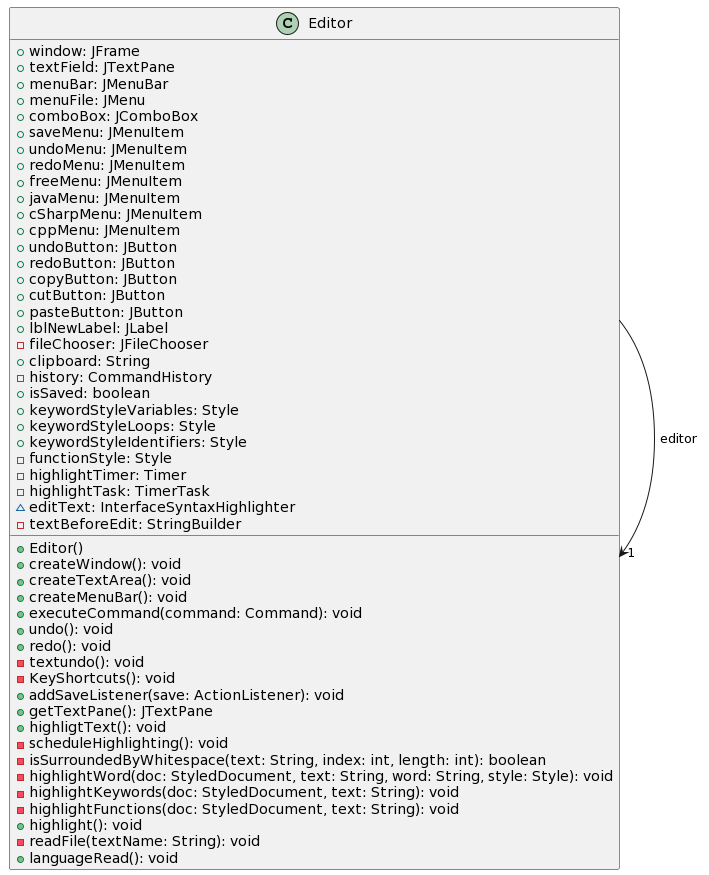

The diagram above was rendered by PlantUML. Its source (embedded in the PNG):
@startuml
class Editor [[java:View.Editor]] {
	+window: JFrame
	+textField: JTextPane
	+menuBar: JMenuBar
	+menuFile: JMenu
	+comboBox: JComboBox
	+saveMenu: JMenuItem
	+undoMenu: JMenuItem
	+redoMenu: JMenuItem
	+freeMenu: JMenuItem
	+javaMenu: JMenuItem
	+cSharpMenu: JMenuItem
	+cppMenu: JMenuItem
	+undoButton: JButton
	+redoButton: JButton
	+copyButton: JButton
	+cutButton: JButton
	+pasteButton: JButton
	+lblNewLabel: JLabel
	-fileChooser: JFileChooser
	+clipboard: String
	-history: CommandHistory
	+isSaved: boolean
	+keywordStyleVariables: Style
	+keywordStyleLoops: Style
	+keywordStyleIdentifiers: Style
	-functionStyle: Style
	-highlightTimer: Timer
	-highlightTask: TimerTask
	~editText: InterfaceSyntaxHighlighter
	-textBeforeEdit: StringBuilder
	+Editor()
	+createWindow(): void
	+createTextArea(): void
	+createMenuBar(): void
	+executeCommand(command: Command): void
	+undo(): void
	+redo(): void
	-textundo(): void
	-KeyShortcuts(): void
	+addSaveListener(save: ActionListener): void
	+getTextPane(): JTextPane
	+highligtText(): void
	-scheduleHighlighting(): void
	-isSurroundedByWhitespace(text: String, index: int, length: int): boolean
	-highlightWord(doc: StyledDocument, text: String, word: String, style: Style): void
	-highlightKeywords(doc: StyledDocument, text: String): void
	-highlightFunctions(doc: StyledDocument, text: String): void
	+highlight(): void
	-readFile(textName: String): void
	+languageRead(): void
}
class Editor {
}
Editor --> "1" Editor : editor
@enduml